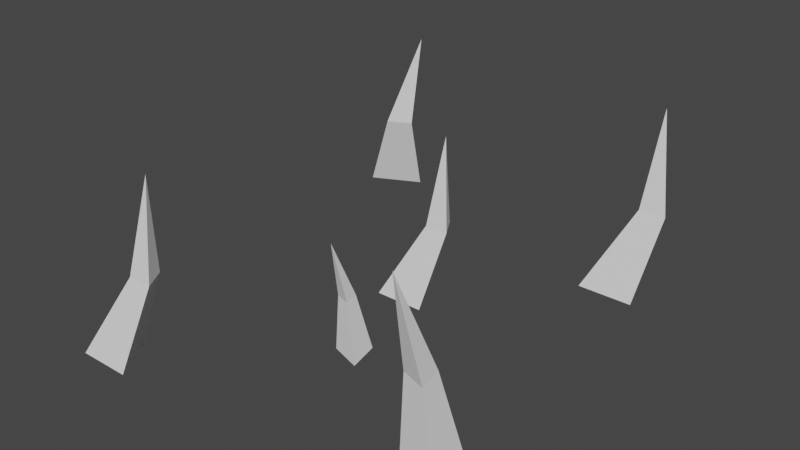 # Source: grass.blend  (saved by Blender 2.80.75; exported with 4.5.12 LTS)
import bpy
from mathutils import Matrix  # noqa: F401  (used for matrix-valued properties, if any)

bpy.ops.wm.read_factory_settings(use_empty=True)
scene = bpy.context.scene
scene.name = 'Scene'

# ---- collections
col_collection = bpy.data.collections.new('Collection'); scene.collection.children.link(col_collection)

# ---- world
world_world = bpy.data.worlds.new('World'); scene.world = world_world
world_world.use_nodes = True; world_world.node_tree.nodes.clear()
_N = world_world.node_tree.nodes; _L = world_world.node_tree.links
n0 = _N.new('ShaderNodeOutputWorld'); n0.name = 'World Output'; n0.location = (300, 300)
n1 = _N.new('ShaderNodeBackground'); n1.name = 'Background'; n1.location = (10, 300)
n1.inputs[0].default_value = (0.05088, 0.05088, 0.05088, 1.0)
_L.new(n1.outputs[0], n0.inputs[0])
n0.is_active_output = True
world_world.color = (0.05088, 0.05088, 0.05088)
world_world.use_sun_shadow = False
world_world.sun_shadow_jitter_overblur = 0.0

# ---- meshes
me_plane = bpy.data.meshes.new('Plane')
me_plane.from_pydata([(-0.04686, 0.2052, -0.07301), (-0.1256, 0.06871, -0.07301), (0.03192, 0.06871, -0.07301), (0.01956, 0.2281, 0.1557), (-0.01839, 0.1624, 0.1557), (0.05752, 0.1624, 0.1557), (-0.009769, 0.2394, 0.4194), (-0.009769, 0.2394, 0.4194), (-0.009769, 0.2394, 0.4194), (-0.4206, 0.6346, 0.01016), (-0.5634, 0.7307, 0.01016), (-0.5752, 0.559, 0.01016), (-0.4006, 0.5605, 0.2599), (-0.4694, 0.6068, 0.2599), (-0.4751, 0.524, 0.2599), (-0.3861, 0.5916, 0.5481), (-0.3861, 0.5916, 0.5481), (-0.3861, 0.5916, 0.5481), (-0.5319, -0.5086, -0.1307), (-0.6179, -0.6576, -0.1307), (-0.4458, -0.6576, -0.1307), (-0.4593, -0.4835, 0.1191), (-0.5008, -0.5554, 0.1191), (-0.4179, -0.5554, 0.1191), (-0.4914, -0.4712, 0.4072), (-0.4914, -0.4712, 0.4072), (-0.4914, -0.4712, 0.4072), (0.423, -0.4938, -0.1278), (0.5889, -0.548, -0.1278), (0.5529, -0.3773, -0.1278), (0.383, -0.427, 0.1255), (0.4629, -0.4532, 0.1255), (0.4456, -0.3709, 0.1255), (0.3775, -0.4614, 0.4176), (0.3775, -0.4614, 0.4176), (0.3775, -0.4614, 0.4176), (0.4652, 0.5422, -0.005036), (0.3791, 0.3932, -0.005036), (0.5512, 0.3932, -0.005036), (0.5377, 0.5673, 0.2448), (0.4963, 0.4955, 0.2448), (0.5792, 0.4955, 0.2448), (0.5057, 0.5796, 0.5329), (0.5057, 0.5796, 0.5329), (0.5057, 0.5796, 0.5329), (0.003761, -0.2619, -0.05336), (0.09923, -0.2932, -0.05336), (0.07854, -0.1949, -0.05336), (-0.01927, -0.2235, 0.09244), (0.02673, -0.2385, 0.09244), (0.01676, -0.1912, 0.09244), (-0.02246, -0.2433, 0.2606), (-0.02246, -0.2433, 0.2606), (-0.02246, -0.2433, 0.2606)], [], [(0, 2, 5, 3), (2, 1, 4, 5), (1, 0, 3, 4), (3, 5, 8, 6), (5, 4, 7, 8), (4, 3, 6, 7), (9, 11, 14, 12), (11, 10, 13, 14), (10, 9, 12, 13), (12, 14, 17, 15), (14, 13, 16, 17), (13, 12, 15, 16), (18, 20, 23, 21), (20, 19, 22, 23), (19, 18, 21, 22), (21, 23, 26, 24), (23, 22, 25, 26), (22, 21, 24, 25), (27, 29, 32, 30), (29, 28, 31, 32), (28, 27, 30, 31), (30, 32, 35, 33), (32, 31, 34, 35), (31, 30, 33, 34), (36, 38, 41, 39), (38, 37, 40, 41), (37, 36, 39, 40), (39, 41, 44, 42), (41, 40, 43, 44), (40, 39, 42, 43), (45, 47, 50, 48), (47, 46, 49, 50), (46, 45, 48, 49), (48, 50, 53, 51), (50, 49, 52, 53), (49, 48, 51, 52)])
_uv = me_plane.uv_layers.new(name='UVMap')
_uv.uv.foreach_set('vector', [0.0, 0.0, 0.0, 0.0, 0.0, 0.0, 0.0, 0.0, 0.0, 0.0, 0.0, 0.0, 0.0, 0.0, 0.0, 0.0, 0.0, 0.0, 0.0, 0.0, 0.0, 0.0, 0.0, 0.0, 0.0, 0.0, 0.0, 0.0, 0.0, 0.0, 0.0, 0.0, 0.0, 0.0, 0.0, 0.0, 0.0, 0.0, 0.0, 0.0, 0.0, 0.0, 0.0, 0.0, 0.0, 0.0, 0.0, 0.0, 0.0, 0.0, 0.0, 0.0, 0.0, 0.0, 0.0, 0.0, 0.0, 0.0, 0.0, 0.0, 0.0, 0.0, 0.0, 0.0, 0.0, 0.0, 0.0, 0.0, 0.0, 0.0, 0.0, 0.0, 0.0, 0.0, 0.0, 0.0, 0.0, 0.0, 0.0, 0.0, 0.0, 0.0, 0.0, 0.0, 0.0, 0.0, 0.0, 0.0, 0.0, 0.0, 0.0, 0.0, 0.0, 0.0, 0.0, 0.0, 0.0, 0.0, 0.0, 0.0, 0.0, 0.0, 0.0, 0.0, 0.0, 0.0, 0.0, 0.0, 0.0, 0.0, 0.0, 0.0, 0.0, 0.0, 0.0, 0.0, 0.0, 0.0, 0.0, 0.0, 0.0, 0.0, 0.0, 0.0, 0.0, 0.0, 0.0, 0.0, 0.0, 0.0, 0.0, 0.0, 0.0, 0.0, 0.0, 0.0, 0.0, 0.0, 0.0, 0.0, 0.0, 0.0, 0.0, 0.0, 0.0, 0.0, 0.0, 0.0, 0.0, 0.0, 0.0, 0.0, 0.0, 0.0, 0.0, 0.0, 0.0, 0.0, 0.0, 0.0, 0.0, 0.0, 0.0, 0.0, 0.0, 0.0, 0.0, 0.0, 0.0, 0.0, 0.0, 0.0, 0.0, 0.0, 0.0, 0.0, 0.0, 0.0, 0.0, 0.0, 0.0, 0.0, 0.0, 0.0, 0.0, 0.0, 0.0, 0.0, 0.0, 0.0, 0.0, 0.0, 0.0, 0.0, 0.0, 0.0, 0.0, 0.0, 0.0, 0.0, 0.0, 0.0, 0.0, 0.0, 0.0, 0.0, 0.0, 0.0, 0.0, 0.0, 0.0, 0.0, 0.0, 0.0, 0.0, 0.0, 0.0, 0.0, 0.0, 0.0, 0.0, 0.0, 0.0, 0.0, 0.0, 0.0, 0.0, 0.0, 0.0, 0.0, 0.0, 0.0, 0.0, 0.0, 0.0, 0.0, 0.0, 0.0, 0.0, 0.0, 0.0, 0.0, 0.0, 0.0, 0.0, 0.0, 0.0, 0.0, 0.0, 0.0, 0.0, 0.0, 0.0, 0.0, 0.0, 0.0, 0.0, 0.0, 0.0, 0.0, 0.0, 0.0, 0.0, 0.0, 0.0, 0.0, 0.0, 0.0, 0.0, 0.0, 0.0, 0.0, 0.0, 0.0, 0.0, 0.0, 0.0, 0.0, 0.0, 0.0, 0.0, 0.0, 0.0, 0.0, 0.0, 0.0, 0.0, 0.0])
me_plane.use_remesh_preserve_volume = False
me_plane.use_remesh_preserve_attributes = False
me_plane.use_mirror_vertex_groups = False
me_plane.update()

# ---- objects
ob_plane = bpy.data.objects.new('Plane', me_plane)

# ---- transforms, parenting, visibility, modifiers, constraints
ob_plane.location = (0.0, 0.0, 0.0)
ob_plane.lineart.crease_threshold = 0.0

# ---- collection membership
col_collection.objects.link(ob_plane)

# ---- scene / render settings (as saved in the file)
scene.frame_start = 1; scene.frame_end = 250; scene.frame_set(1)
scene.render.engine = 'BLENDER_EEVEE_NEXT'
scene.cycles.use_denoising = False
scene.cycles.samples = 128
scene.cycles.sampling_pattern = 'TABULATED_SOBOL'
scene.cycles.use_adaptive_sampling = False
scene.cycles.use_light_tree = False
scene.view_settings.view_transform = 'Filmic'
bpy.context.view_layer.update()

# ---- added for rendering (the .blend has no active camera and no usable light): camera, sun
cam_auto = bpy.data.cameras.new('AutoCamera')
cam_auto.lens = 50.0
cam_auto.sensor_width = 36.0
cam_auto.clip_end = 1000.0
ob_auto_camera = bpy.data.objects.new('AutoCamera', cam_auto)
scene.collection.objects.link(ob_auto_camera)
ob_auto_camera.location = (1.79961, -2.14045, 1.65997)
ob_auto_camera.rotation_euler = (1.09748, -7.21219e-08, 0.694738)
scene.camera = ob_auto_camera
light_auto_sun = bpy.data.lights.new('AutoSun', 'SUN')
light_auto_sun.energy = 3.0
light_auto_sun.angle = 0.0523599
ob_auto_sun = bpy.data.objects.new('AutoSun', light_auto_sun)
scene.collection.objects.link(ob_auto_sun)
ob_auto_sun.rotation_euler = (0.872665, 0.174533, 0.523599)
bpy.context.view_layer.update()
